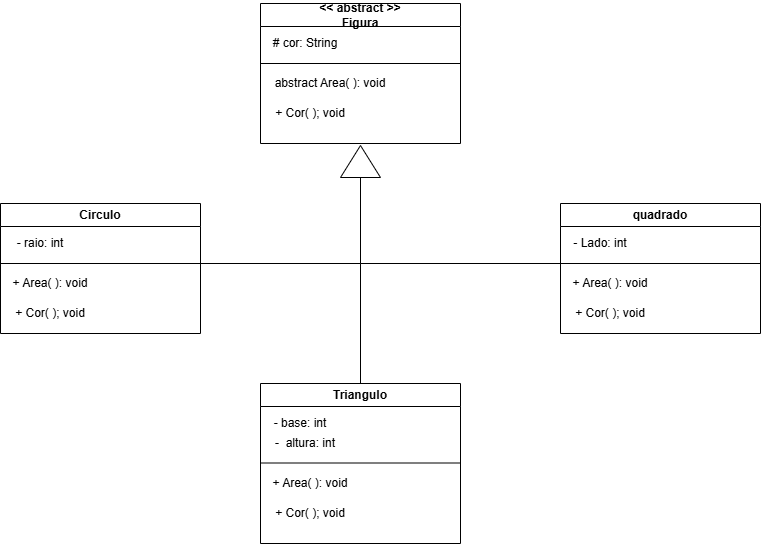

The diagram above was exported from draw.io. Its source (the exported page's mxGraphModel, read from the mxfile embedded in the PNG):
<mxGraphModel dx="1120" dy="1637" grid="1" gridSize="10" guides="1" tooltips="1" connect="1" arrows="1" fold="1" page="1" pageScale="1" pageWidth="827" pageHeight="1169" math="0" shadow="0">
  <root>
    <mxCell id="0" />
    <mxCell id="1" parent="0" />
    <mxCell id="1VqU22C7wwlManHJ4Wo2-1" value="&amp;lt;&amp;lt; abstract &amp;gt;&amp;gt;&lt;div&gt;Figura&lt;/div&gt;" style="swimlane;whiteSpace=wrap;html=1;startSize=23;" parent="1" vertex="1">
      <mxGeometry x="300" width="200" height="140" as="geometry" />
    </mxCell>
    <mxCell id="1VqU22C7wwlManHJ4Wo2-2" value="# cor: String" style="text;html=1;align=center;verticalAlign=middle;whiteSpace=wrap;rounded=0;" parent="1VqU22C7wwlManHJ4Wo2-1" vertex="1">
      <mxGeometry x="10" y="30" width="70" height="20" as="geometry" />
    </mxCell>
    <mxCell id="1VqU22C7wwlManHJ4Wo2-3" value="" style="endArrow=none;html=1;rounded=0;" parent="1VqU22C7wwlManHJ4Wo2-1" edge="1">
      <mxGeometry width="50" height="50" relative="1" as="geometry">
        <mxPoint y="60" as="sourcePoint" />
        <mxPoint x="200" y="60" as="targetPoint" />
      </mxGeometry>
    </mxCell>
    <mxCell id="1VqU22C7wwlManHJ4Wo2-4" value="abstract Area( ): void" style="text;html=1;align=center;verticalAlign=middle;whiteSpace=wrap;rounded=0;" parent="1VqU22C7wwlManHJ4Wo2-1" vertex="1">
      <mxGeometry x="10" y="70" width="120" height="20" as="geometry" />
    </mxCell>
    <mxCell id="1VqU22C7wwlManHJ4Wo2-9" value="+ Cor( ); void" style="text;html=1;align=center;verticalAlign=middle;whiteSpace=wrap;rounded=0;" parent="1VqU22C7wwlManHJ4Wo2-1" vertex="1">
      <mxGeometry x="10" y="100" width="80" height="20" as="geometry" />
    </mxCell>
    <mxCell id="1VqU22C7wwlManHJ4Wo2-10" style="edgeStyle=orthogonalEdgeStyle;rounded=0;orthogonalLoop=1;jettySize=auto;html=1;exitX=0.5;exitY=1;exitDx=0;exitDy=0;" parent="1VqU22C7wwlManHJ4Wo2-1" source="1VqU22C7wwlManHJ4Wo2-9" target="1VqU22C7wwlManHJ4Wo2-9" edge="1">
      <mxGeometry relative="1" as="geometry" />
    </mxCell>
    <mxCell id="1VqU22C7wwlManHJ4Wo2-5" value="quadrado" style="swimlane;whiteSpace=wrap;html=1;" parent="1" vertex="1">
      <mxGeometry x="600" y="200" width="200" height="130" as="geometry" />
    </mxCell>
    <mxCell id="1VqU22C7wwlManHJ4Wo2-6" value="- Lado: int" style="text;html=1;align=center;verticalAlign=middle;whiteSpace=wrap;rounded=0;" parent="1VqU22C7wwlManHJ4Wo2-5" vertex="1">
      <mxGeometry x="10" y="30" width="60" height="20" as="geometry" />
    </mxCell>
    <mxCell id="1VqU22C7wwlManHJ4Wo2-7" value="" style="endArrow=none;html=1;rounded=0;" parent="1VqU22C7wwlManHJ4Wo2-5" edge="1">
      <mxGeometry width="50" height="50" relative="1" as="geometry">
        <mxPoint y="60" as="sourcePoint" />
        <mxPoint x="200" y="60" as="targetPoint" />
      </mxGeometry>
    </mxCell>
    <mxCell id="1VqU22C7wwlManHJ4Wo2-8" value="+ Area( ): void" style="text;html=1;align=center;verticalAlign=middle;whiteSpace=wrap;rounded=0;" parent="1VqU22C7wwlManHJ4Wo2-5" vertex="1">
      <mxGeometry x="10" y="70" width="80" height="20" as="geometry" />
    </mxCell>
    <mxCell id="1VqU22C7wwlManHJ4Wo2-11" value="+ Cor( ); void" style="text;html=1;align=center;verticalAlign=middle;whiteSpace=wrap;rounded=0;" parent="1VqU22C7wwlManHJ4Wo2-5" vertex="1">
      <mxGeometry x="10" y="100" width="80" height="20" as="geometry" />
    </mxCell>
    <mxCell id="1VqU22C7wwlManHJ4Wo2-12" value="Triangulo" style="swimlane;whiteSpace=wrap;html=1;" parent="1" vertex="1">
      <mxGeometry x="300" y="380" width="200" height="160" as="geometry" />
    </mxCell>
    <mxCell id="1VqU22C7wwlManHJ4Wo2-13" value="- base: int" style="text;html=1;align=center;verticalAlign=middle;whiteSpace=wrap;rounded=0;" parent="1VqU22C7wwlManHJ4Wo2-12" vertex="1">
      <mxGeometry x="10" y="30" width="60" height="20" as="geometry" />
    </mxCell>
    <mxCell id="1VqU22C7wwlManHJ4Wo2-14" value="" style="endArrow=none;html=1;rounded=0;" parent="1VqU22C7wwlManHJ4Wo2-12" edge="1">
      <mxGeometry width="50" height="50" relative="1" as="geometry">
        <mxPoint y="79.5" as="sourcePoint" />
        <mxPoint x="200" y="79.5" as="targetPoint" />
      </mxGeometry>
    </mxCell>
    <mxCell id="1VqU22C7wwlManHJ4Wo2-15" value="+ Area( ): void" style="text;html=1;align=center;verticalAlign=middle;whiteSpace=wrap;rounded=0;" parent="1VqU22C7wwlManHJ4Wo2-12" vertex="1">
      <mxGeometry x="10" y="90" width="80" height="20" as="geometry" />
    </mxCell>
    <mxCell id="1VqU22C7wwlManHJ4Wo2-16" value="+ Cor( ); void" style="text;html=1;align=center;verticalAlign=middle;whiteSpace=wrap;rounded=0;" parent="1VqU22C7wwlManHJ4Wo2-12" vertex="1">
      <mxGeometry x="10" y="120" width="80" height="20" as="geometry" />
    </mxCell>
    <mxCell id="1VqU22C7wwlManHJ4Wo2-17" value="-&amp;nbsp; altura: int" style="text;html=1;align=center;verticalAlign=middle;whiteSpace=wrap;rounded=0;" parent="1VqU22C7wwlManHJ4Wo2-12" vertex="1">
      <mxGeometry x="10" y="50" width="70" height="20" as="geometry" />
    </mxCell>
    <mxCell id="1VqU22C7wwlManHJ4Wo2-18" value="Circulo" style="swimlane;whiteSpace=wrap;html=1;" parent="1" vertex="1">
      <mxGeometry x="40" y="200" width="200" height="130" as="geometry" />
    </mxCell>
    <mxCell id="1VqU22C7wwlManHJ4Wo2-19" value="- raio: int" style="text;html=1;align=center;verticalAlign=middle;whiteSpace=wrap;rounded=0;" parent="1VqU22C7wwlManHJ4Wo2-18" vertex="1">
      <mxGeometry x="10" y="30" width="60" height="20" as="geometry" />
    </mxCell>
    <mxCell id="1VqU22C7wwlManHJ4Wo2-20" value="" style="endArrow=none;html=1;rounded=0;" parent="1VqU22C7wwlManHJ4Wo2-18" edge="1">
      <mxGeometry width="50" height="50" relative="1" as="geometry">
        <mxPoint y="60" as="sourcePoint" />
        <mxPoint x="200" y="60" as="targetPoint" />
      </mxGeometry>
    </mxCell>
    <mxCell id="1VqU22C7wwlManHJ4Wo2-21" value="+ Area( ): void" style="text;html=1;align=center;verticalAlign=middle;whiteSpace=wrap;rounded=0;" parent="1VqU22C7wwlManHJ4Wo2-18" vertex="1">
      <mxGeometry x="10" y="70" width="80" height="20" as="geometry" />
    </mxCell>
    <mxCell id="1VqU22C7wwlManHJ4Wo2-22" value="+ Cor( ); void" style="text;html=1;align=center;verticalAlign=middle;whiteSpace=wrap;rounded=0;" parent="1VqU22C7wwlManHJ4Wo2-18" vertex="1">
      <mxGeometry x="10" y="100" width="80" height="20" as="geometry" />
    </mxCell>
    <mxCell id="1VqU22C7wwlManHJ4Wo2-24" value="" style="triangle;whiteSpace=wrap;html=1;rotation=-90;" parent="1" vertex="1">
      <mxGeometry x="384" y="138" width="32" height="40" as="geometry" />
    </mxCell>
    <mxCell id="1VqU22C7wwlManHJ4Wo2-25" style="edgeStyle=orthogonalEdgeStyle;rounded=0;orthogonalLoop=1;jettySize=auto;html=1;exitX=0;exitY=0.5;exitDx=0;exitDy=0;" parent="1" source="1VqU22C7wwlManHJ4Wo2-24" target="1VqU22C7wwlManHJ4Wo2-24" edge="1">
      <mxGeometry relative="1" as="geometry" />
    </mxCell>
    <mxCell id="1VqU22C7wwlManHJ4Wo2-26" value="" style="endArrow=none;html=1;rounded=0;entryX=0;entryY=0.5;entryDx=0;entryDy=0;" parent="1" target="1VqU22C7wwlManHJ4Wo2-24" edge="1">
      <mxGeometry width="50" height="50" relative="1" as="geometry">
        <mxPoint x="400" y="260" as="sourcePoint" />
        <mxPoint x="440" y="140" as="targetPoint" />
      </mxGeometry>
    </mxCell>
    <mxCell id="1VqU22C7wwlManHJ4Wo2-27" value="" style="endArrow=none;html=1;rounded=0;entryX=1;entryY=0.5;entryDx=0;entryDy=0;" parent="1" edge="1">
      <mxGeometry width="50" height="50" relative="1" as="geometry">
        <mxPoint x="400" y="260" as="sourcePoint" />
        <mxPoint x="240" y="260" as="targetPoint" />
      </mxGeometry>
    </mxCell>
    <mxCell id="1VqU22C7wwlManHJ4Wo2-28" value="" style="endArrow=none;html=1;rounded=0;" parent="1" edge="1">
      <mxGeometry width="50" height="50" relative="1" as="geometry">
        <mxPoint x="600" y="260" as="sourcePoint" />
        <mxPoint x="400" y="260" as="targetPoint" />
      </mxGeometry>
    </mxCell>
    <mxCell id="1VqU22C7wwlManHJ4Wo2-29" value="" style="endArrow=none;html=1;rounded=0;exitX=0.5;exitY=0;exitDx=0;exitDy=0;" parent="1" source="1VqU22C7wwlManHJ4Wo2-12" edge="1">
      <mxGeometry width="50" height="50" relative="1" as="geometry">
        <mxPoint x="430" y="290" as="sourcePoint" />
        <mxPoint x="400" y="260" as="targetPoint" />
      </mxGeometry>
    </mxCell>
  </root>
</mxGraphModel>